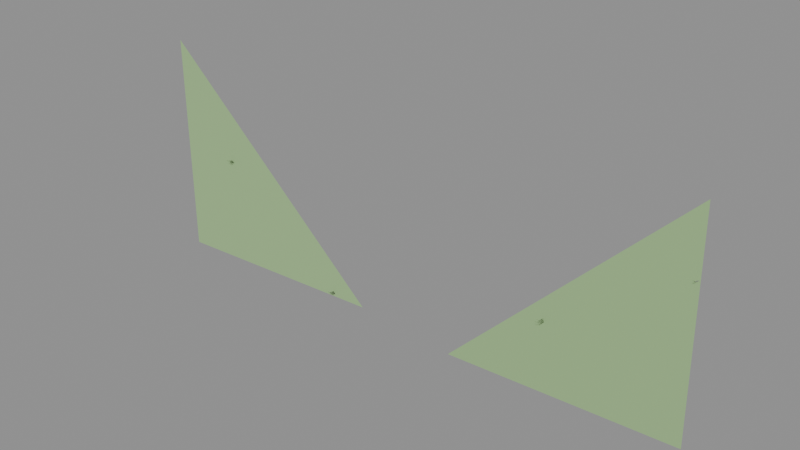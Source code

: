 # Source: source.blend  (saved by Blender 4.5.92; exported with 4.5.12 LTS)
import bpy
from mathutils import Matrix  # noqa: F401  (used for matrix-valued properties, if any)

bpy.ops.wm.read_factory_settings(use_empty=True)
scene = bpy.context.scene
scene.name = 'Scene'

# ---- images (referenced by path relative to the original .blend; pixels are not part of the script)
import os
ASSET_DIR = os.environ.get("B2B_ASSET_DIR", "")  # directory of the original .blend (textures are referenced by path, not embedded)
HERE = os.path.dirname(os.path.abspath(__file__))  # packed textures are extracted next to this script under _unpacked/

def load_image(name, relpath, width, height, colorspace="sRGB"):
    """Load a texture the original file referenced (path relative to the .blend, or extracted next to this script)."""
    p = next((c for c in (os.path.join(HERE, relpath), os.path.join(ASSET_DIR, relpath)) if relpath and os.path.exists(c)), "")
    if p:
        img = bpy.data.images.load(p, check_existing=True)
        img.name = name
    else:  # same state as the original file: an image datablock whose file is absent (Cycles renders it pink)
        img = bpy.data.images.new(name, width, height)
        img.source = "FILE"
        img.filepath = "//" + (relpath or name)
    img.colorspace_settings.name = colorspace
    return img
img_portablecoat_0_fur_atlas = load_image('PortableCoat_0_fur_atlas', '_unpacked/PortableCoat_0-fur-atlas.fff2002c.png', 1024, 1024, 'sRGB')
img_portablecoat_1_fur_atlas = load_image('PortableCoat_1_fur_atlas', '_unpacked/PortableCoat_1-fur-atlas.fff2002c.png', 1024, 1024, 'sRGB')

# ---- materials (node trees are filled in below, after node groups)
mat_fixture_diffuse = bpy.data.materials.new('fixture_diffuse')
mat_portablecoat_0_cutout_fur = bpy.data.materials.new('PortableCoat_0_cutout_fur')
mat_portablecoat_0_cutout_fur.use_backface_culling = True
mat_portablecoat_1_cutout_fur = bpy.data.materials.new('PortableCoat_1_cutout_fur')
mat_portablecoat_1_cutout_fur.use_backface_culling = True

# ---- material node trees
mat_fixture_diffuse.use_nodes = True; mat_fixture_diffuse.node_tree.nodes.clear()
_N = mat_fixture_diffuse.node_tree.nodes; _L = mat_fixture_diffuse.node_tree.links
n0 = _N.new('ShaderNodeBsdfPrincipled'); n0.name = 'Principled BSDF'; n0.location = (-200, 100)
n0.inputs[0].default_value = (0.35, 0.55, 0.25, 1.0)
n0.inputs[2].default_value = 1.0
n1 = _N.new('ShaderNodeOutputMaterial'); n1.name = 'Material Output'; n1.location = (200, 100)
_L.new(n0.outputs[0], n1.inputs[0])
n1.is_active_output = True
mat_portablecoat_0_cutout_fur.use_nodes = True; mat_portablecoat_0_cutout_fur.node_tree.nodes.clear()
_N = mat_portablecoat_0_cutout_fur.node_tree.nodes; _L = mat_portablecoat_0_cutout_fur.node_tree.links
n0 = _N.new('ShaderNodeBsdfPrincipled'); n0.name = 'Principled BSDF'; n0.location = (-200, 100)
n0.inputs[2].default_value = 0.78
n1 = _N.new('ShaderNodeOutputMaterial'); n1.name = 'Material Output'; n1.location = (200, 100)
n2 = _N.new('ShaderNodeTexImage'); n2.name = 'Image Texture'; n2.location = (0, 0)
n2.image = img_portablecoat_0_fur_atlas
n2.extension = 'CLIP'
n3 = _N.new('ShaderNodeMath'); n3.name = 'Math'; n3.location = (0, 0)
n3.operation = 'GREATER_THAN'
n3.inputs[1].default_value = 0.18
n4 = _N.new('ShaderNodeVertexColor'); n4.name = 'Color Attribute'; n4.location = (0, 0)
n4.layer_name = 'FurRootColor'
n5 = _N.new('ShaderNodeMix'); n5.name = 'Mix'; n5.location = (0, 0)
n5.data_type = 'RGBA'
n5.blend_type = 'MULTIPLY'
n5.inputs[0].default_value = 1.0
_L.new(n0.outputs[0], n1.inputs[0])
_L.new(n2.outputs[1], n3.inputs[0])
_L.new(n3.outputs[0], n0.inputs[4])
_L.new(n2.outputs[0], n5.inputs[6])
_L.new(n4.outputs[0], n5.inputs[7])
_L.new(n5.outputs[2], n0.inputs[0])
n1.is_active_output = True
mat_portablecoat_1_cutout_fur.use_nodes = True; mat_portablecoat_1_cutout_fur.node_tree.nodes.clear()
_N = mat_portablecoat_1_cutout_fur.node_tree.nodes; _L = mat_portablecoat_1_cutout_fur.node_tree.links
n0 = _N.new('ShaderNodeBsdfPrincipled'); n0.name = 'Principled BSDF'; n0.location = (-200, 100)
n0.inputs[2].default_value = 0.78
n1 = _N.new('ShaderNodeOutputMaterial'); n1.name = 'Material Output'; n1.location = (200, 100)
n2 = _N.new('ShaderNodeTexImage'); n2.name = 'Image Texture'; n2.location = (0, 0)
n2.image = img_portablecoat_1_fur_atlas
n2.extension = 'CLIP'
n3 = _N.new('ShaderNodeMath'); n3.name = 'Math'; n3.location = (0, 0)
n3.operation = 'GREATER_THAN'
n3.inputs[1].default_value = 0.18
n4 = _N.new('ShaderNodeVertexColor'); n4.name = 'Color Attribute'; n4.location = (0, 0)
n4.layer_name = 'FurRootColor'
n5 = _N.new('ShaderNodeMix'); n5.name = 'Mix'; n5.location = (0, 0)
n5.data_type = 'RGBA'
n5.blend_type = 'MULTIPLY'
n5.inputs[0].default_value = 1.0
_L.new(n0.outputs[0], n1.inputs[0])
_L.new(n2.outputs[1], n3.inputs[0])
_L.new(n3.outputs[0], n0.inputs[4])
_L.new(n2.outputs[0], n5.inputs[6])
_L.new(n4.outputs[0], n5.inputs[7])
_L.new(n5.outputs[2], n0.inputs[0])
n1.is_active_output = True

# ---- meshes
me_two_band_fixture_mesh = bpy.data.meshes.new('two_band_fixture_mesh')
me_two_band_fixture_mesh.from_pydata([(-0.25, 0.0, 0.1), (-0.05, 0.01, 0.1), (-0.25, 0.0, 0.3), (0.05, 0.0, 0.1), (0.25, 0.01, 0.1), (0.25, 0.0, 0.3)], [], [(0, 1, 2), (3, 4, 5)])
_uv = me_two_band_fixture_mesh.uv_layers.new(name='UVMap')
_uv.uv.foreach_set('vector', [0.0, 0.0, 0.5, 0.0, 1.0, 0.0, 0.0, 1.0, 0.5, 1.0, 1.0, 1.0])
me_two_band_fixture_mesh.materials.append(mat_fixture_diffuse)
me_two_band_fixture_mesh.update()
me_portablecoat_0 = bpy.data.meshes.new('PortableCoat_0')
me_portablecoat_0.from_pydata([(-0.08042, 0.00898, 0.1026), (-0.08259, 0.008871, 0.1046), (-0.08008, 0.004049, 0.1039), (-0.08244, 0.003931, 0.106), (-0.08004, -0.0008974, 0.1082), (-0.08198, -0.0009942, 0.1099), (-0.1969, 0.003157, 0.1989), (-0.1941, 0.003294, 0.1973), (-0.1968, -0.001328, 0.2002), (-0.1938, -0.001179, 0.1985), (-0.1963, -0.005793, 0.2037), (-0.1938, -0.005671, 0.2023)], [], [(0, 1, 3), (0, 3, 2), (2, 3, 5), (2, 5, 4), (6, 7, 9), (6, 9, 8), (8, 9, 11), (8, 11, 10)])
_uv = me_portablecoat_0.uv_layers.new(name='UVMap')
_uv.uv.foreach_set('vector', [0.5038, 0.5038, 0.7462, 0.5038, 0.7462, 0.625, 0.5038, 0.5038, 0.7462, 0.625, 0.5038, 0.625, 0.5038, 0.625, 0.7462, 0.625, 0.7462, 0.7462, 0.5038, 0.625, 0.7462, 0.7462, 0.5038, 0.7462, 0.2537, 0.2537, 0.4963, 0.2537, 0.4963, 0.375, 0.2537, 0.2537, 0.4963, 0.375, 0.2537, 0.375, 0.2537, 0.375, 0.4963, 0.375, 0.4963, 0.4963, 0.2537, 0.375, 0.4963, 0.4963, 0.2537, 0.4963])
_ca = me_portablecoat_0.color_attributes.new('FurRootColor', 'FLOAT_COLOR', 'CORNER')
_ca.data.foreach_set('color', [0.0331, 0.0331, 0.0331, 1.0, 0.0331, 0.0331, 0.0331, 1.0, 0.0331, 0.0331, 0.0331, 1.0, 0.0331, 0.0331, 0.0331, 1.0, 0.0331, 0.0331, 0.0331, 1.0, 0.0331, 0.0331, 0.0331, 1.0, 0.0331, 0.0331, 0.0331, 1.0, 0.0331, 0.0331, 0.0331, 1.0, 0.0331, 0.0331, 0.0331, 1.0, 0.0331, 0.0331, 0.0331, 1.0, 0.0331, 0.0331, 0.0331, 1.0, 0.0331, 0.0331, 0.0331, 1.0, 0.0331, 0.0331, 0.0331, 1.0, 0.0331, 0.0331, 0.0331, 1.0, 0.0331, 0.0331, 0.0331, 1.0, 0.0331, 0.0331, 0.0331, 1.0, 0.0331, 0.0331, 0.0331, 1.0, 0.0331, 0.0331, 0.0331, 1.0, 0.0331, 0.0331, 0.0331, 1.0, 0.0331, 0.0331, 0.0331, 1.0, 0.0331, 0.0331, 0.0331, 1.0, 0.0331, 0.0331, 0.0331, 1.0, 0.0331, 0.0331, 0.0331, 1.0, 0.0331, 0.0331, 0.0331, 1.0])
me_portablecoat_0.materials.append(mat_portablecoat_0_cutout_fur)
me_portablecoat_0.update()
me_portablecoat_0.normals_split_custom_set([tuple(v) for v in zip(*[iter([0.04997, -0.9988, -6.515e-05, 0.0499, -0.9988, -6.169e-06, 0.04997, -0.9988, -7.054e-05, 0.04991, -0.9988, -6.646e-06, 0.0499, -0.9988, 6.512e-06, 0.04988, -0.9988, 2.472e-05, 0.05002, -0.9987, 9.447e-06, 0.04995, -0.9988, 6.956e-05, 0.05, -0.9987, 1.805e-05, 0.04995, -0.9988, -0.0001232, 0.04986, -0.9988, -3.624e-05, 0.04989, -0.9988, -5.603e-05, 0.04988, -0.9988, 4.178e-05, 0.04986, -0.9988, 5.111e-05, 0.04993, -0.9988, 2.801e-06, 0.04994, -0.9988, 3.457e-06, 0.04997, -0.9988, -5.558e-06, 0.04989, -0.9988, 2.876e-05, 0.04995, -0.9988, -5.513e-06, 0.04987, -0.9988, 3.83e-05, 0.05, -0.9987, -3.783e-05, 0.04997, -0.9988, -2.427e-05, 0.04992, -0.9988, 5.221e-05, 0.04993, -0.9988, -1.952e-06])] * 3)])
me_portablecoat_1 = bpy.data.meshes.new('PortableCoat_1')
me_portablecoat_1.from_pydata([(0.2493, 0.003453, 0.2403), (0.2471, 0.003386, 0.2394), (0.2496, -0.001376, 0.2414), (0.2472, -0.00145, 0.2404), (0.2497, -0.006346, 0.245), (0.2477, -0.006406, 0.2442), (0.1353, 0.001421, 0.1669), (0.1366, 0.001625, 0.1641), (0.1355, -0.004141, 0.1682), (0.1369, -0.003919, 0.1652), (0.1359, -0.009824, 0.1722), (0.1371, -0.009642, 0.1697)], [], [(0, 1, 3), (0, 3, 2), (2, 3, 5), (2, 5, 4), (6, 7, 9), (6, 9, 8), (8, 9, 11), (8, 11, 10)])
_uv = me_portablecoat_1.uv_layers.new(name='UVMap')
_uv.uv.foreach_set('vector', [0.2537, 0.00375, 0.4963, 0.00375, 0.4963, 0.125, 0.2537, 0.00375, 0.4963, 0.125, 0.2537, 0.125, 0.2537, 0.125, 0.4963, 0.125, 0.4963, 0.2463, 0.2537, 0.125, 0.4963, 0.2463, 0.2537, 0.2463, 0.2537, 0.7538, 0.4963, 0.7538, 0.4963, 0.875, 0.2537, 0.7538, 0.4963, 0.875, 0.2537, 0.875, 0.2537, 0.875, 0.4963, 0.875, 0.4963, 0.9962, 0.2537, 0.875, 0.4963, 0.9962, 0.2537, 0.9962])
_ca = me_portablecoat_1.color_attributes.new('FurRootColor', 'FLOAT_COLOR', 'CORNER')
_ca.data.foreach_set('color', [0.6038, 0.6038, 0.6038, 1.0, 0.6038, 0.6038, 0.6038, 1.0, 0.6038, 0.6038, 0.6038, 1.0, 0.6038, 0.6038, 0.6038, 1.0, 0.6038, 0.6038, 0.6038, 1.0, 0.6038, 0.6038, 0.6038, 1.0, 0.6038, 0.6038, 0.6038, 1.0, 0.6038, 0.6038, 0.6038, 1.0, 0.6038, 0.6038, 0.6038, 1.0, 0.6038, 0.6038, 0.6038, 1.0, 0.6038, 0.6038, 0.6038, 1.0, 0.6038, 0.6038, 0.6038, 1.0, 0.6038, 0.6038, 0.6038, 1.0, 0.6038, 0.6038, 0.6038, 1.0, 0.6038, 0.6038, 0.6038, 1.0, 0.6038, 0.6038, 0.6038, 1.0, 0.6038, 0.6038, 0.6038, 1.0, 0.6038, 0.6038, 0.6038, 1.0, 0.6038, 0.6038, 0.6038, 1.0, 0.6038, 0.6038, 0.6038, 1.0, 0.6038, 0.6038, 0.6038, 1.0, 0.6038, 0.6038, 0.6038, 1.0, 0.6038, 0.6038, 0.6038, 1.0, 0.6038, 0.6038, 0.6038, 1.0])
me_portablecoat_1.materials.append(mat_portablecoat_1_cutout_fur)
me_portablecoat_1.update()
me_portablecoat_1.normals_split_custom_set([tuple(v) for v in zip(*[iter([0.04987, -0.9975, -0.04987, 0.04987, -0.9975, -0.04989, 0.04986, -0.9975, -0.04989, 0.04984, -0.9975, -0.04989, 0.04992, -0.9975, -0.04986, 0.04996, -0.9975, -0.04985, 0.0498, -0.9975, -0.04982, 0.04994, -0.9975, -0.04978, 0.04984, -0.9975, -0.04981, 0.04982, -0.9975, -0.04982, 0.04983, -0.9975, -0.04981, 0.04993, -0.9975, -0.04977, 0.0499, -0.9975, -0.04984, 0.04987, -0.9975, -0.04977, 0.0499, -0.9975, -0.04986, 0.04993, -0.9975, -0.04989, 0.04991, -0.9975, -0.04985, 0.04989, -0.9975, -0.0498, 0.04982, -0.9975, -0.04988, 0.04981, -0.9975, -0.04986, 0.04979, -0.9975, -0.04982, 0.04979, -0.9975, -0.04981, 0.04985, -0.9975, -0.04995, 0.04981, -0.9975, -0.04986])] * 3)])
arm_analytic_links = bpy.data.armatures.new('analytic_links')  # bones are not reproduced

# ---- objects
ob_analytic_surface_legacy = bpy.data.objects.new('analytic_surface_legacy', me_two_band_fixture_mesh)
ob_fixturerig = bpy.data.objects.new('FixtureRig', arm_analytic_links)
ob_portablecoat_0 = bpy.data.objects.new('PortableCoat_0', me_portablecoat_0)
ob_portablecoat_1 = bpy.data.objects.new('PortableCoat_1', me_portablecoat_1)

# ---- transforms, parenting, visibility, modifiers, constraints
ob_analytic_surface_legacy.location = (0.0, 0.0, 0.0)
_vg = ob_analytic_surface_legacy.vertex_groups.new(name='anchor')
for _i, _w in zip([0, 1, 2, 3, 5], [1.0, 1.0, 1.0, 1.0, 0.5]): _vg.add([_i], _w, 'REPLACE')
_vg = ob_analytic_surface_legacy.vertex_groups.new(name='flap_link')
for _i, _w in zip([4, 5], [1.0, 0.5]): _vg.add([_i], _w, 'REPLACE')
_m = ob_analytic_surface_legacy.modifiers.new('FixtureSkin', 'ARMATURE')
_m.object = ob_fixturerig
ob_fixturerig.location = (0.0, 0.0, 0.0)
ob_portablecoat_0.location = (0.0, 0.0, 0.0)
_vg = ob_portablecoat_0.vertex_groups.new(name='anchor')
_vg.add([0, 1, 2, 3, 4, 5, 6, 7, 8, 9, 10, 11], 1.0, 'REPLACE')
_vg = ob_portablecoat_0.vertex_groups.new(name='flap_link')
_m = ob_portablecoat_0.modifiers.new('PortableSkin', 'ARMATURE')
_m.object = ob_fixturerig
ob_portablecoat_1.location = (0.0, 0.0, 0.0)
_vg = ob_portablecoat_1.vertex_groups.new(name='anchor')
for _i, _w in zip([0, 1, 2, 3, 4, 5, 6, 7, 8, 9, 10, 11], [0.3584, 0.3584, 0.3584, 0.3584, 0.3584, 0.3584, 0.7339, 0.7339, 0.7339, 0.7339, 0.7339, 0.7339]): _vg.add([_i], _w, 'REPLACE')
_vg = ob_portablecoat_1.vertex_groups.new(name='flap_link')
for _i, _w in zip([0, 1, 2, 3, 4, 5, 6, 7, 8, 9, 10, 11], [0.6416, 0.6416, 0.6416, 0.6416, 0.6416, 0.6416, 0.2661, 0.2661, 0.2661, 0.2661, 0.2661, 0.2661]): _vg.add([_i], _w, 'REPLACE')
_m = ob_portablecoat_1.modifiers.new('PortableSkin', 'ARMATURE')
_m.object = ob_fixturerig

# ---- collection membership
scene.collection.objects.link(ob_analytic_surface_legacy)
scene.collection.objects.link(ob_fixturerig)
scene.collection.objects.link(ob_portablecoat_0)
scene.collection.objects.link(ob_portablecoat_1)

# ---- scene / render settings (as saved in the file)
scene.frame_start = 1; scene.frame_end = 250; scene.frame_set(1)
scene.render.engine = 'BLENDER_EEVEE_NEXT'
bpy.context.view_layer.update()

# ---- added for rendering (the .blend has no active camera and no usable light): camera, sun + grey world if the file has none
cam_auto = bpy.data.cameras.new('AutoCamera')
cam_auto.lens = 50.0
cam_auto.sensor_width = 36.0
cam_auto.clip_end = 1000.0
ob_auto_camera = bpy.data.objects.new('AutoCamera', cam_auto)
scene.collection.objects.link(ob_auto_camera)
ob_auto_camera.location = (0.498586, -0.598215, 0.598869)
ob_auto_camera.rotation_euler = (1.09748, -7.21219e-08, 0.694738)
scene.camera = ob_auto_camera
light_auto_sun = bpy.data.lights.new('AutoSun', 'SUN')
light_auto_sun.energy = 3.0
light_auto_sun.angle = 0.0523599
ob_auto_sun = bpy.data.objects.new('AutoSun', light_auto_sun)
scene.collection.objects.link(ob_auto_sun)
ob_auto_sun.rotation_euler = (0.872665, 0.174533, 0.523599)
if scene.world is None:
    world_auto = bpy.data.worlds.new('AutoWorld')
    world_auto.color = (0.3, 0.3, 0.3)
    scene.world = world_auto
bpy.context.view_layer.update()
